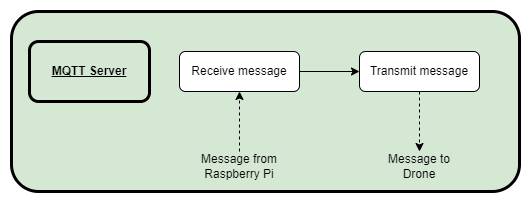

The diagram above was exported from draw.io. Its source (the exported page's mxGraphModel, read from the mxfile embedded in the PNG):
<mxGraphModel dx="1692" dy="614" grid="1" gridSize="10" guides="1" tooltips="1" connect="1" arrows="1" fold="1" page="1" pageScale="1" pageWidth="827" pageHeight="1169" math="0" shadow="0">
  <root>
    <mxCell id="0" />
    <mxCell id="1" parent="0" />
    <mxCell id="RSVydB4nasMXQ1bZ21bt-13" value="" style="group" vertex="1" connectable="0" parent="1">
      <mxGeometry x="-748" y="360" width="508" height="180" as="geometry" />
    </mxCell>
    <mxCell id="RSVydB4nasMXQ1bZ21bt-1" value="" style="rounded=1;whiteSpace=wrap;html=1;strokeWidth=3;fillColor=#d5e8d4;strokeColor=#000000;" vertex="1" parent="RSVydB4nasMXQ1bZ21bt-13">
      <mxGeometry width="508" height="180" as="geometry" />
    </mxCell>
    <mxCell id="RSVydB4nasMXQ1bZ21bt-2" value="&lt;b&gt;&lt;u&gt;MQTT Server&lt;/u&gt;&lt;/b&gt;" style="rounded=1;whiteSpace=wrap;html=1;strokeWidth=3;fillColor=none;" vertex="1" parent="RSVydB4nasMXQ1bZ21bt-13">
      <mxGeometry x="18" y="30" width="120" height="60" as="geometry" />
    </mxCell>
    <mxCell id="RSVydB4nasMXQ1bZ21bt-3" value="Receive message" style="rounded=1;whiteSpace=wrap;html=1;strokeWidth=1;" vertex="1" parent="RSVydB4nasMXQ1bZ21bt-13">
      <mxGeometry x="168" y="40" width="120" height="40" as="geometry" />
    </mxCell>
    <mxCell id="RSVydB4nasMXQ1bZ21bt-4" value="Transmit message" style="rounded=1;whiteSpace=wrap;html=1;strokeWidth=1;" vertex="1" parent="RSVydB4nasMXQ1bZ21bt-13">
      <mxGeometry x="348" y="40" width="120" height="40" as="geometry" />
    </mxCell>
    <mxCell id="RSVydB4nasMXQ1bZ21bt-12" style="edgeStyle=orthogonalEdgeStyle;rounded=0;orthogonalLoop=1;jettySize=auto;html=1;exitX=1;exitY=0.5;exitDx=0;exitDy=0;entryX=0;entryY=0.5;entryDx=0;entryDy=0;" edge="1" parent="RSVydB4nasMXQ1bZ21bt-13" source="RSVydB4nasMXQ1bZ21bt-3" target="RSVydB4nasMXQ1bZ21bt-4">
      <mxGeometry relative="1" as="geometry" />
    </mxCell>
    <mxCell id="RSVydB4nasMXQ1bZ21bt-9" style="edgeStyle=orthogonalEdgeStyle;rounded=0;orthogonalLoop=1;jettySize=auto;html=1;exitX=0.5;exitY=0;exitDx=0;exitDy=0;entryX=0.5;entryY=1;entryDx=0;entryDy=0;dashed=1;" edge="1" parent="RSVydB4nasMXQ1bZ21bt-13" source="RSVydB4nasMXQ1bZ21bt-8" target="RSVydB4nasMXQ1bZ21bt-3">
      <mxGeometry relative="1" as="geometry" />
    </mxCell>
    <mxCell id="RSVydB4nasMXQ1bZ21bt-8" value="Message from Raspberry Pi" style="text;html=1;strokeColor=none;fillColor=none;align=center;verticalAlign=middle;whiteSpace=wrap;rounded=0;" vertex="1" parent="RSVydB4nasMXQ1bZ21bt-13">
      <mxGeometry x="178" y="140" width="100" height="30" as="geometry" />
    </mxCell>
    <mxCell id="RSVydB4nasMXQ1bZ21bt-10" value="Message to Drone" style="text;html=1;strokeColor=none;fillColor=none;align=center;verticalAlign=middle;whiteSpace=wrap;rounded=0;" vertex="1" parent="RSVydB4nasMXQ1bZ21bt-13">
      <mxGeometry x="358" y="140" width="100" height="30" as="geometry" />
    </mxCell>
    <mxCell id="RSVydB4nasMXQ1bZ21bt-11" style="edgeStyle=orthogonalEdgeStyle;rounded=0;orthogonalLoop=1;jettySize=auto;html=1;exitX=0.5;exitY=1;exitDx=0;exitDy=0;entryX=0.5;entryY=0;entryDx=0;entryDy=0;dashed=1;" edge="1" parent="RSVydB4nasMXQ1bZ21bt-13" source="RSVydB4nasMXQ1bZ21bt-4" target="RSVydB4nasMXQ1bZ21bt-10">
      <mxGeometry relative="1" as="geometry" />
    </mxCell>
  </root>
</mxGraphModel>